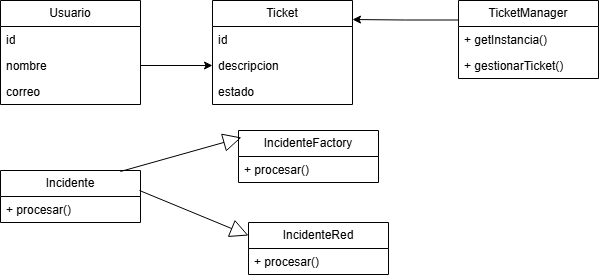

The diagram above was exported from draw.io. Its source (the exported page's mxGraphModel, read from the mxfile embedded in the PNG):
<mxGraphModel dx="860" dy="473" grid="1" gridSize="10" guides="1" tooltips="1" connect="1" arrows="1" fold="1" page="1" pageScale="1" pageWidth="827" pageHeight="1169" math="0" shadow="0">
  <root>
    <mxCell id="0" />
    <mxCell id="1" parent="0" />
    <mxCell id="l1zg1UBhDioLLDuKrrQ0-1" parent="1" style="swimlane;fontStyle=0;childLayout=stackLayout;horizontal=1;startSize=26;fillColor=none;horizontalStack=0;resizeParent=1;resizeParentMax=0;resizeLast=0;collapsible=1;marginBottom=0;whiteSpace=wrap;html=1;fontFamily=Helvetica;" value="Usuario" vertex="1">
      <mxGeometry height="104" width="140" x="62" y="70" as="geometry">
        <mxRectangle height="60" width="80" x="62" y="80" as="alternateBounds" />
      </mxGeometry>
    </mxCell>
    <mxCell id="l1zg1UBhDioLLDuKrrQ0-2" parent="l1zg1UBhDioLLDuKrrQ0-1" style="text;strokeColor=none;fillColor=none;align=left;verticalAlign=top;spacingLeft=4;spacingRight=4;overflow=hidden;rotatable=0;points=[[0,0.5],[1,0.5]];portConstraint=eastwest;whiteSpace=wrap;html=1;" value="id" vertex="1">
      <mxGeometry height="26" width="140" y="26" as="geometry" />
    </mxCell>
    <mxCell id="l1zg1UBhDioLLDuKrrQ0-3" parent="l1zg1UBhDioLLDuKrrQ0-1" style="text;strokeColor=none;fillColor=none;align=left;verticalAlign=top;spacingLeft=4;spacingRight=4;overflow=hidden;rotatable=0;points=[[0,0.5],[1,0.5]];portConstraint=eastwest;whiteSpace=wrap;html=1;" value="nombre" vertex="1">
      <mxGeometry height="26" width="140" y="52" as="geometry" />
    </mxCell>
    <mxCell id="l1zg1UBhDioLLDuKrrQ0-4" parent="l1zg1UBhDioLLDuKrrQ0-1" style="text;strokeColor=none;fillColor=none;align=left;verticalAlign=top;spacingLeft=4;spacingRight=4;overflow=hidden;rotatable=0;points=[[0,0.5],[1,0.5]];portConstraint=eastwest;whiteSpace=wrap;html=1;" value="correo" vertex="1">
      <mxGeometry height="26" width="140" y="78" as="geometry" />
    </mxCell>
    <mxCell id="l1zg1UBhDioLLDuKrrQ0-5" parent="1" style="swimlane;fontStyle=0;childLayout=stackLayout;horizontal=1;startSize=26;fillColor=none;horizontalStack=0;resizeParent=1;resizeParentMax=0;resizeLast=0;collapsible=1;marginBottom=0;whiteSpace=wrap;html=1;" value="Ticket" vertex="1">
      <mxGeometry height="104" width="140" x="274" y="70" as="geometry" />
    </mxCell>
    <mxCell id="l1zg1UBhDioLLDuKrrQ0-6" parent="l1zg1UBhDioLLDuKrrQ0-5" style="text;strokeColor=none;fillColor=none;align=left;verticalAlign=top;spacingLeft=4;spacingRight=4;overflow=hidden;rotatable=0;points=[[0,0.5],[1,0.5]];portConstraint=eastwest;whiteSpace=wrap;html=1;" value="id" vertex="1">
      <mxGeometry height="26" width="140" y="26" as="geometry" />
    </mxCell>
    <mxCell id="l1zg1UBhDioLLDuKrrQ0-7" parent="l1zg1UBhDioLLDuKrrQ0-5" style="text;strokeColor=none;fillColor=none;align=left;verticalAlign=top;spacingLeft=4;spacingRight=4;overflow=hidden;rotatable=0;points=[[0,0.5],[1,0.5]];portConstraint=eastwest;whiteSpace=wrap;html=1;" value="descripcion" vertex="1">
      <mxGeometry height="26" width="140" y="52" as="geometry" />
    </mxCell>
    <mxCell id="l1zg1UBhDioLLDuKrrQ0-8" parent="l1zg1UBhDioLLDuKrrQ0-5" style="text;strokeColor=none;fillColor=none;align=left;verticalAlign=top;spacingLeft=4;spacingRight=4;overflow=hidden;rotatable=0;points=[[0,0.5],[1,0.5]];portConstraint=eastwest;whiteSpace=wrap;html=1;" value="estado" vertex="1">
      <mxGeometry height="26" width="140" y="78" as="geometry" />
    </mxCell>
    <mxCell id="l1zg1UBhDioLLDuKrrQ0-9" parent="1" style="swimlane;fontStyle=0;childLayout=stackLayout;horizontal=1;startSize=26;fillColor=none;horizontalStack=0;resizeParent=1;resizeParentMax=0;resizeLast=0;collapsible=1;marginBottom=0;whiteSpace=wrap;html=1;" value="TicketManager" vertex="1">
      <mxGeometry height="78" width="140" x="520" y="70" as="geometry" />
    </mxCell>
    <mxCell id="l1zg1UBhDioLLDuKrrQ0-10" parent="l1zg1UBhDioLLDuKrrQ0-9" style="text;strokeColor=none;fillColor=none;align=left;verticalAlign=top;spacingLeft=4;spacingRight=4;overflow=hidden;rotatable=0;points=[[0,0.5],[1,0.5]];portConstraint=eastwest;whiteSpace=wrap;html=1;" value="+ getInstancia()" vertex="1">
      <mxGeometry height="26" width="140" y="26" as="geometry" />
    </mxCell>
    <mxCell id="l1zg1UBhDioLLDuKrrQ0-11" parent="l1zg1UBhDioLLDuKrrQ0-9" style="text;strokeColor=none;fillColor=none;align=left;verticalAlign=top;spacingLeft=4;spacingRight=4;overflow=hidden;rotatable=0;points=[[0,0.5],[1,0.5]];portConstraint=eastwest;whiteSpace=wrap;html=1;" value="+ gestionarTicket()" vertex="1">
      <mxGeometry height="26" width="140" y="52" as="geometry" />
    </mxCell>
    <mxCell id="l1zg1UBhDioLLDuKrrQ0-13" parent="1" style="swimlane;fontStyle=0;childLayout=stackLayout;horizontal=1;startSize=26;fillColor=none;horizontalStack=0;resizeParent=1;resizeParentMax=0;resizeLast=0;collapsible=1;marginBottom=0;whiteSpace=wrap;html=1;" value="Incidente" vertex="1">
      <mxGeometry height="52" width="140" x="62" y="240" as="geometry" />
    </mxCell>
    <mxCell id="l1zg1UBhDioLLDuKrrQ0-14" parent="l1zg1UBhDioLLDuKrrQ0-13" style="text;strokeColor=none;fillColor=none;align=left;verticalAlign=top;spacingLeft=4;spacingRight=4;overflow=hidden;rotatable=0;points=[[0,0.5],[1,0.5]];portConstraint=eastwest;whiteSpace=wrap;html=1;" value="+ procesar()" vertex="1">
      <mxGeometry height="26" width="140" y="26" as="geometry" />
    </mxCell>
    <mxCell id="l1zg1UBhDioLLDuKrrQ0-17" parent="1" style="swimlane;fontStyle=0;childLayout=stackLayout;horizontal=1;startSize=26;fillColor=none;horizontalStack=0;resizeParent=1;resizeParentMax=0;resizeLast=0;collapsible=1;marginBottom=0;whiteSpace=wrap;html=1;" value="IncidenteRed" vertex="1">
      <mxGeometry height="52" width="140" x="310" y="292" as="geometry" />
    </mxCell>
    <mxCell id="l1zg1UBhDioLLDuKrrQ0-18" parent="l1zg1UBhDioLLDuKrrQ0-17" style="text;strokeColor=none;fillColor=none;align=left;verticalAlign=top;spacingLeft=4;spacingRight=4;overflow=hidden;rotatable=0;points=[[0,0.5],[1,0.5]];portConstraint=eastwest;whiteSpace=wrap;html=1;" value="+ procesar()" vertex="1">
      <mxGeometry height="26" width="140" y="26" as="geometry" />
    </mxCell>
    <mxCell id="FkvqxEoIWOzeK9zxSuuT-2" edge="1" parent="1" source="l1zg1UBhDioLLDuKrrQ0-13" style="endArrow=block;endSize=16;endFill=0;html=1;rounded=0;entryX=0;entryY=0.25;entryDx=0;entryDy=0;exitX=0.993;exitY=0.385;exitDx=0;exitDy=0;exitPerimeter=0;" target="l1zg1UBhDioLLDuKrrQ0-17" value="">
      <mxGeometry relative="1" width="160" as="geometry">
        <mxPoint x="258" y="280" as="sourcePoint" />
        <mxPoint x="418" y="280" as="targetPoint" />
      </mxGeometry>
    </mxCell>
    <mxCell id="FkvqxEoIWOzeK9zxSuuT-4" edge="1" parent="1" source="l1zg1UBhDioLLDuKrrQ0-3" style="edgeStyle=orthogonalEdgeStyle;rounded=0;orthogonalLoop=1;jettySize=auto;html=1;exitX=1;exitY=0.5;exitDx=0;exitDy=0;entryX=0;entryY=0.5;entryDx=0;entryDy=0;" target="l1zg1UBhDioLLDuKrrQ0-7">
      <mxGeometry relative="1" as="geometry" />
    </mxCell>
    <mxCell id="FkvqxEoIWOzeK9zxSuuT-6" edge="1" parent="1" source="l1zg1UBhDioLLDuKrrQ0-9" style="edgeStyle=orthogonalEdgeStyle;rounded=0;orthogonalLoop=1;jettySize=auto;html=1;exitX=0;exitY=0.25;exitDx=0;exitDy=0;entryX=1;entryY=0.183;entryDx=0;entryDy=0;entryPerimeter=0;" target="l1zg1UBhDioLLDuKrrQ0-5">
      <mxGeometry relative="1" as="geometry" />
    </mxCell>
    <mxCell id="FkvqxEoIWOzeK9zxSuuT-7" parent="1" style="swimlane;fontStyle=0;childLayout=stackLayout;horizontal=1;startSize=26;fillColor=none;horizontalStack=0;resizeParent=1;resizeParentMax=0;resizeLast=0;collapsible=1;marginBottom=0;whiteSpace=wrap;html=1;" value="IncidenteFactory" vertex="1">
      <mxGeometry height="52" width="140" x="300" y="200" as="geometry" />
    </mxCell>
    <mxCell id="FkvqxEoIWOzeK9zxSuuT-8" parent="FkvqxEoIWOzeK9zxSuuT-7" style="text;strokeColor=none;fillColor=none;align=left;verticalAlign=top;spacingLeft=4;spacingRight=4;overflow=hidden;rotatable=0;points=[[0,0.5],[1,0.5]];portConstraint=eastwest;whiteSpace=wrap;html=1;" value="+ procesar()" vertex="1">
      <mxGeometry height="26" width="140" y="26" as="geometry" />
    </mxCell>
    <mxCell id="FkvqxEoIWOzeK9zxSuuT-9" edge="1" parent="1" source="l1zg1UBhDioLLDuKrrQ0-13" style="endArrow=block;endSize=16;endFill=0;html=1;rounded=0;entryX=0.021;entryY=0.135;entryDx=0;entryDy=0;exitX=0.857;exitY=0.019;exitDx=0;exitDy=0;exitPerimeter=0;entryPerimeter=0;" target="FkvqxEoIWOzeK9zxSuuT-7" value="">
      <mxGeometry relative="1" width="160" as="geometry">
        <mxPoint x="211" y="270" as="sourcePoint" />
        <mxPoint x="320" y="270" as="targetPoint" />
      </mxGeometry>
    </mxCell>
  </root>
</mxGraphModel>